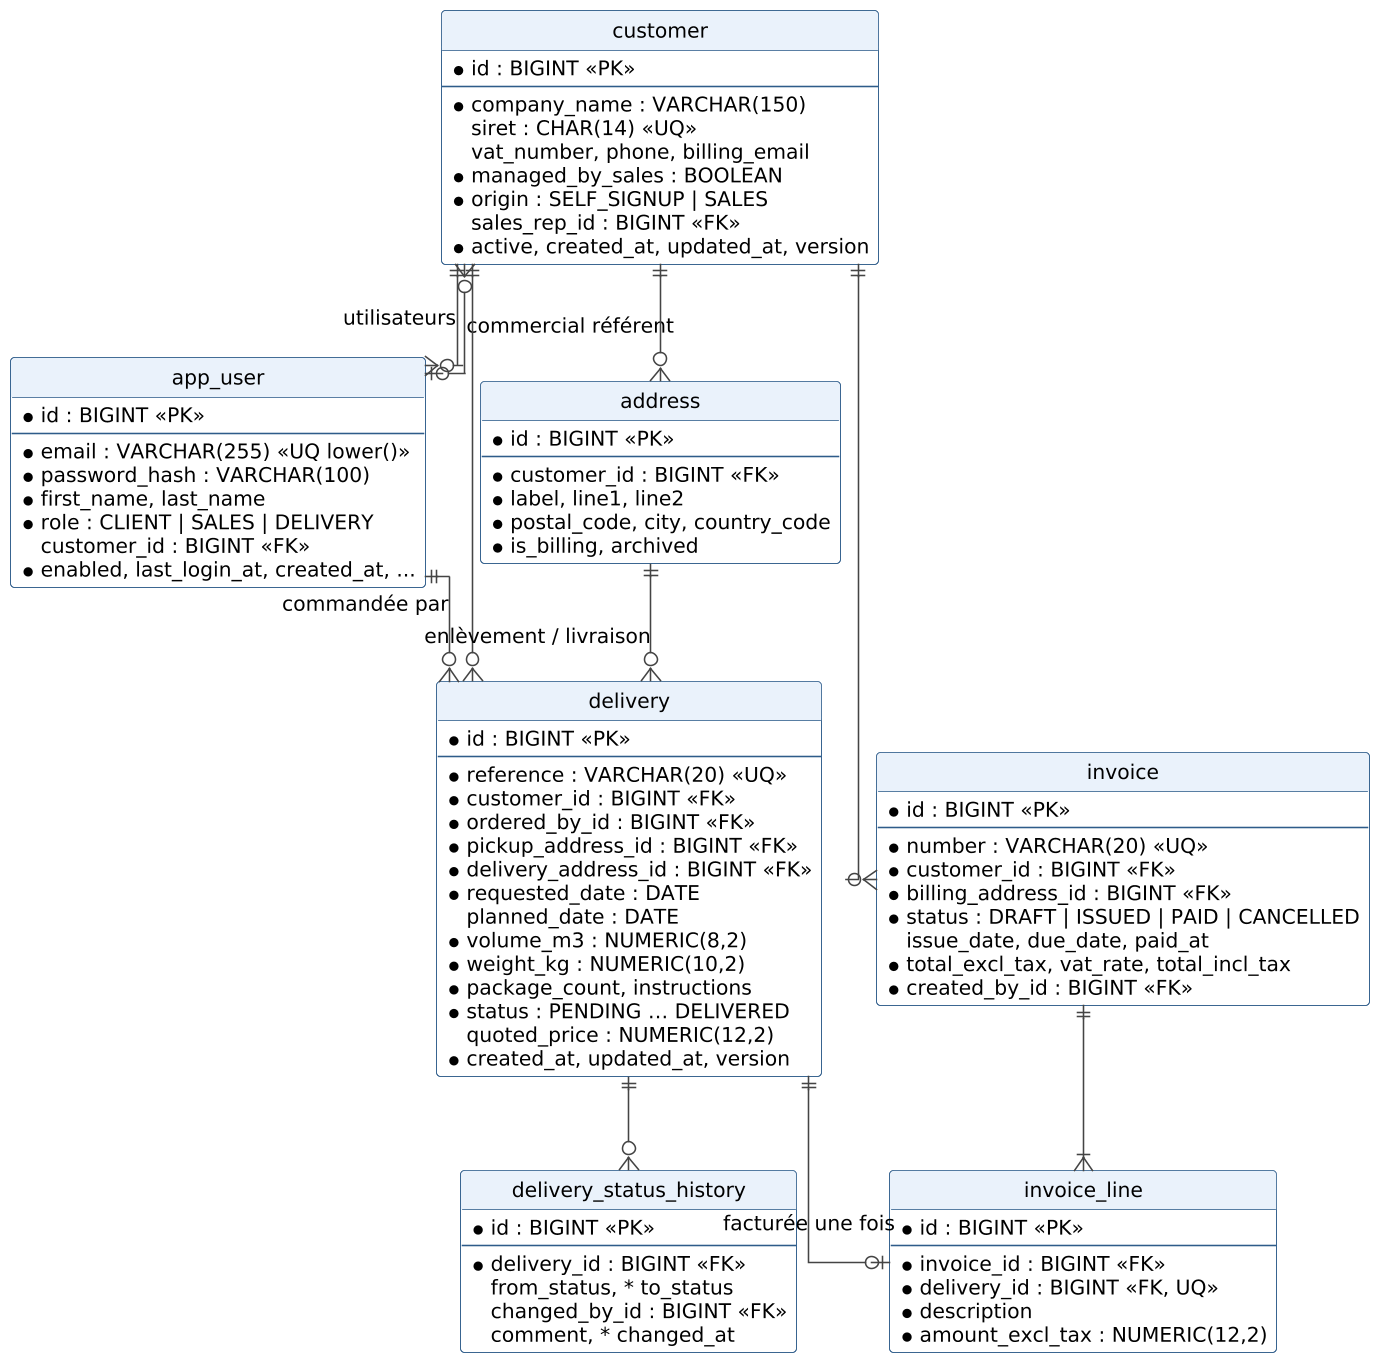

The diagram above was rendered by PlantUML. Its source (embedded in the PNG):
@startuml
skinparamlocked dpi 150
!include skin.iuml
hide circle
skinparam linetype ortho
skinparam classBackgroundColor #FFFFFF
skinparam classBorderColor #2E5C8A
skinparam classHeaderBackgroundColor #EAF2FB
entity "customer" as customer {
  * id : BIGINT <<PK>>
  --
  * company_name : VARCHAR(150)
  siret : CHAR(14) <<UQ>>
  vat_number, phone, billing_email
  * managed_by_sales : BOOLEAN
  * origin : SELF_SIGNUP | SALES
  sales_rep_id : BIGINT <<FK>>
  * active, created_at, updated_at, version
}
entity "app_user" as app_user {
  * id : BIGINT <<PK>>
  --
  * email : VARCHAR(255) <<UQ lower()>>
  * password_hash : VARCHAR(100)
  * first_name, last_name
  * role : CLIENT | SALES | DELIVERY
  customer_id : BIGINT <<FK>>
  * enabled, last_login_at, created_at, ...
}
entity "address" as address {
  * id : BIGINT <<PK>>
  --
  * customer_id : BIGINT <<FK>>
  * label, line1, line2
  * postal_code, city, country_code
  * is_billing, archived
}
entity "delivery" as delivery {
  * id : BIGINT <<PK>>
  --
  * reference : VARCHAR(20) <<UQ>>
  * customer_id : BIGINT <<FK>>
  * ordered_by_id : BIGINT <<FK>>
  * pickup_address_id : BIGINT <<FK>>
  * delivery_address_id : BIGINT <<FK>>
  * requested_date : DATE
  planned_date : DATE
  * volume_m3 : NUMERIC(8,2)
  * weight_kg : NUMERIC(10,2)
  * package_count, instructions
  * status : PENDING … DELIVERED
  quoted_price : NUMERIC(12,2)
  * created_at, updated_at, version
}
entity "delivery_status_history" as hist {
  * id : BIGINT <<PK>>
  --
  * delivery_id : BIGINT <<FK>>
  from_status, * to_status
  changed_by_id : BIGINT <<FK>>
  comment, * changed_at
}
entity "invoice" as invoice {
  * id : BIGINT <<PK>>
  --
  * number : VARCHAR(20) <<UQ>>
  * customer_id : BIGINT <<FK>>
  * billing_address_id : BIGINT <<FK>>
  * status : DRAFT | ISSUED | PAID | CANCELLED
  issue_date, due_date, paid_at
  * total_excl_tax, vat_rate, total_incl_tax
  * created_by_id : BIGINT <<FK>>
}
entity "invoice_line" as line {
  * id : BIGINT <<PK>>
  --
  * invoice_id : BIGINT <<FK>>
  * delivery_id : BIGINT <<FK, UQ>>
  * description
  * amount_excl_tax : NUMERIC(12,2)
}
customer ||--o{ app_user : "utilisateurs"
app_user |o--o{ customer : "commercial référent"
customer ||--o{ address
customer ||--o{ delivery
app_user ||--o{ delivery : "commandée par"
address ||--o{ delivery : "enlèvement / livraison"
delivery ||--o{ hist
customer ||--o{ invoice
invoice ||--|{ line
delivery ||--o| line : "facturée une fois"
@enduml